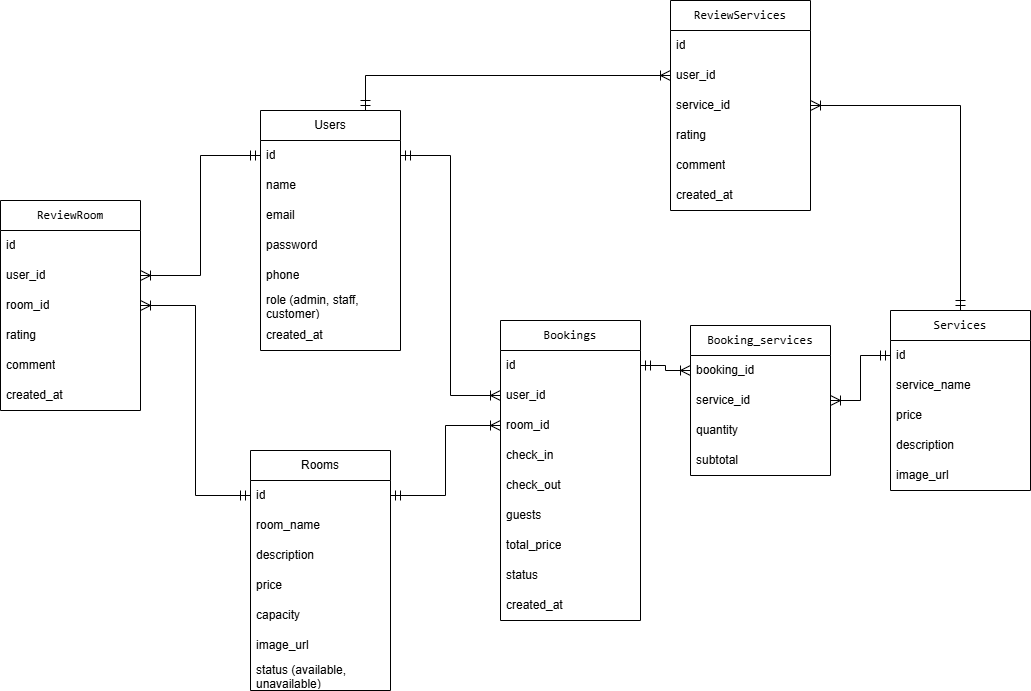

The diagram above was exported from draw.io. Its source (the exported page's mxGraphModel, read from the mxfile embedded in the PNG):
<mxGraphModel dx="958" dy="1464" grid="1" gridSize="10" guides="1" tooltips="1" connect="1" arrows="1" fold="1" page="1" pageScale="1" pageWidth="1100" pageHeight="850" math="0" shadow="0">
  <root>
    <mxCell id="0" />
    <mxCell id="1" parent="0" />
    <mxCell id="foGjq7t_LhfjZ54HPbj_-1" value="Users" style="swimlane;fontStyle=0;childLayout=stackLayout;horizontal=1;startSize=30;horizontalStack=0;resizeParent=1;resizeParentMax=0;resizeLast=0;collapsible=1;marginBottom=0;whiteSpace=wrap;html=1;" parent="1" vertex="1">
      <mxGeometry x="590" y="-20" width="140" height="240" as="geometry" />
    </mxCell>
    <mxCell id="foGjq7t_LhfjZ54HPbj_-2" value="id" style="text;strokeColor=none;fillColor=none;align=left;verticalAlign=middle;spacingLeft=4;spacingRight=4;overflow=hidden;points=[[0,0.5],[1,0.5]];portConstraint=eastwest;rotatable=0;whiteSpace=wrap;html=1;" parent="foGjq7t_LhfjZ54HPbj_-1" vertex="1">
      <mxGeometry y="30" width="140" height="30" as="geometry" />
    </mxCell>
    <mxCell id="foGjq7t_LhfjZ54HPbj_-3" value="name" style="text;strokeColor=none;fillColor=none;align=left;verticalAlign=middle;spacingLeft=4;spacingRight=4;overflow=hidden;points=[[0,0.5],[1,0.5]];portConstraint=eastwest;rotatable=0;whiteSpace=wrap;html=1;" parent="foGjq7t_LhfjZ54HPbj_-1" vertex="1">
      <mxGeometry y="60" width="140" height="30" as="geometry" />
    </mxCell>
    <mxCell id="foGjq7t_LhfjZ54HPbj_-4" value="email" style="text;strokeColor=none;fillColor=none;align=left;verticalAlign=middle;spacingLeft=4;spacingRight=4;overflow=hidden;points=[[0,0.5],[1,0.5]];portConstraint=eastwest;rotatable=0;whiteSpace=wrap;html=1;" parent="foGjq7t_LhfjZ54HPbj_-1" vertex="1">
      <mxGeometry y="90" width="140" height="30" as="geometry" />
    </mxCell>
    <mxCell id="foGjq7t_LhfjZ54HPbj_-5" value="password" style="text;strokeColor=none;fillColor=none;align=left;verticalAlign=middle;spacingLeft=4;spacingRight=4;overflow=hidden;points=[[0,0.5],[1,0.5]];portConstraint=eastwest;rotatable=0;whiteSpace=wrap;html=1;" parent="foGjq7t_LhfjZ54HPbj_-1" vertex="1">
      <mxGeometry y="120" width="140" height="30" as="geometry" />
    </mxCell>
    <mxCell id="rDYLFZ36bGh4Gw_hBGMc-5" value="phone" style="text;strokeColor=none;fillColor=none;align=left;verticalAlign=middle;spacingLeft=4;spacingRight=4;overflow=hidden;points=[[0,0.5],[1,0.5]];portConstraint=eastwest;rotatable=0;whiteSpace=wrap;html=1;" vertex="1" parent="foGjq7t_LhfjZ54HPbj_-1">
      <mxGeometry y="150" width="140" height="30" as="geometry" />
    </mxCell>
    <mxCell id="rDYLFZ36bGh4Gw_hBGMc-6" value="role (admin, staff, customer)" style="text;strokeColor=none;fillColor=none;align=left;verticalAlign=middle;spacingLeft=4;spacingRight=4;overflow=hidden;points=[[0,0.5],[1,0.5]];portConstraint=eastwest;rotatable=0;whiteSpace=wrap;html=1;" vertex="1" parent="foGjq7t_LhfjZ54HPbj_-1">
      <mxGeometry y="180" width="140" height="30" as="geometry" />
    </mxCell>
    <mxCell id="rDYLFZ36bGh4Gw_hBGMc-7" value="created_at" style="text;strokeColor=none;fillColor=none;align=left;verticalAlign=middle;spacingLeft=4;spacingRight=4;overflow=hidden;points=[[0,0.5],[1,0.5]];portConstraint=eastwest;rotatable=0;whiteSpace=wrap;html=1;" vertex="1" parent="foGjq7t_LhfjZ54HPbj_-1">
      <mxGeometry y="210" width="140" height="30" as="geometry" />
    </mxCell>
    <mxCell id="foGjq7t_LhfjZ54HPbj_-6" value="Rooms" style="swimlane;fontStyle=0;childLayout=stackLayout;horizontal=1;startSize=30;horizontalStack=0;resizeParent=1;resizeParentMax=0;resizeLast=0;collapsible=1;marginBottom=0;whiteSpace=wrap;html=1;" parent="1" vertex="1">
      <mxGeometry x="580" y="320" width="140" height="240" as="geometry" />
    </mxCell>
    <mxCell id="foGjq7t_LhfjZ54HPbj_-7" value="id" style="text;strokeColor=none;fillColor=none;align=left;verticalAlign=middle;spacingLeft=4;spacingRight=4;overflow=hidden;points=[[0,0.5],[1,0.5]];portConstraint=eastwest;rotatable=0;whiteSpace=wrap;html=1;" parent="foGjq7t_LhfjZ54HPbj_-6" vertex="1">
      <mxGeometry y="30" width="140" height="30" as="geometry" />
    </mxCell>
    <mxCell id="foGjq7t_LhfjZ54HPbj_-8" value="room_name" style="text;strokeColor=none;fillColor=none;align=left;verticalAlign=middle;spacingLeft=4;spacingRight=4;overflow=hidden;points=[[0,0.5],[1,0.5]];portConstraint=eastwest;rotatable=0;whiteSpace=wrap;html=1;" parent="foGjq7t_LhfjZ54HPbj_-6" vertex="1">
      <mxGeometry y="60" width="140" height="30" as="geometry" />
    </mxCell>
    <mxCell id="foGjq7t_LhfjZ54HPbj_-9" value="description" style="text;strokeColor=none;fillColor=none;align=left;verticalAlign=middle;spacingLeft=4;spacingRight=4;overflow=hidden;points=[[0,0.5],[1,0.5]];portConstraint=eastwest;rotatable=0;whiteSpace=wrap;html=1;" parent="foGjq7t_LhfjZ54HPbj_-6" vertex="1">
      <mxGeometry y="90" width="140" height="30" as="geometry" />
    </mxCell>
    <mxCell id="foGjq7t_LhfjZ54HPbj_-10" value="price" style="text;strokeColor=none;fillColor=none;align=left;verticalAlign=middle;spacingLeft=4;spacingRight=4;overflow=hidden;points=[[0,0.5],[1,0.5]];portConstraint=eastwest;rotatable=0;whiteSpace=wrap;html=1;" parent="foGjq7t_LhfjZ54HPbj_-6" vertex="1">
      <mxGeometry y="120" width="140" height="30" as="geometry" />
    </mxCell>
    <mxCell id="rDYLFZ36bGh4Gw_hBGMc-2" value="capacity" style="text;strokeColor=none;fillColor=none;align=left;verticalAlign=middle;spacingLeft=4;spacingRight=4;overflow=hidden;points=[[0,0.5],[1,0.5]];portConstraint=eastwest;rotatable=0;whiteSpace=wrap;html=1;" vertex="1" parent="foGjq7t_LhfjZ54HPbj_-6">
      <mxGeometry y="150" width="140" height="30" as="geometry" />
    </mxCell>
    <mxCell id="rDYLFZ36bGh4Gw_hBGMc-3" value="image_url" style="text;strokeColor=none;fillColor=none;align=left;verticalAlign=middle;spacingLeft=4;spacingRight=4;overflow=hidden;points=[[0,0.5],[1,0.5]];portConstraint=eastwest;rotatable=0;whiteSpace=wrap;html=1;" vertex="1" parent="foGjq7t_LhfjZ54HPbj_-6">
      <mxGeometry y="180" width="140" height="30" as="geometry" />
    </mxCell>
    <mxCell id="rDYLFZ36bGh4Gw_hBGMc-4" value="status (available, unavailable)" style="text;strokeColor=none;fillColor=none;align=left;verticalAlign=middle;spacingLeft=4;spacingRight=4;overflow=hidden;points=[[0,0.5],[1,0.5]];portConstraint=eastwest;rotatable=0;whiteSpace=wrap;html=1;" vertex="1" parent="foGjq7t_LhfjZ54HPbj_-6">
      <mxGeometry y="210" width="140" height="30" as="geometry" />
    </mxCell>
    <mxCell id="foGjq7t_LhfjZ54HPbj_-11" value="&lt;code data-end=&quot;1754&quot; data-start=&quot;1745&quot;&gt;ReviewRoom&lt;/code&gt;" style="swimlane;fontStyle=0;childLayout=stackLayout;horizontal=1;startSize=30;horizontalStack=0;resizeParent=1;resizeParentMax=0;resizeLast=0;collapsible=1;marginBottom=0;whiteSpace=wrap;html=1;" parent="1" vertex="1">
      <mxGeometry x="330" y="70" width="140" height="210" as="geometry" />
    </mxCell>
    <mxCell id="foGjq7t_LhfjZ54HPbj_-12" value="id" style="text;strokeColor=none;fillColor=none;align=left;verticalAlign=middle;spacingLeft=4;spacingRight=4;overflow=hidden;points=[[0,0.5],[1,0.5]];portConstraint=eastwest;rotatable=0;whiteSpace=wrap;html=1;" parent="foGjq7t_LhfjZ54HPbj_-11" vertex="1">
      <mxGeometry y="30" width="140" height="30" as="geometry" />
    </mxCell>
    <mxCell id="foGjq7t_LhfjZ54HPbj_-13" value="user_id" style="text;strokeColor=none;fillColor=none;align=left;verticalAlign=middle;spacingLeft=4;spacingRight=4;overflow=hidden;points=[[0,0.5],[1,0.5]];portConstraint=eastwest;rotatable=0;whiteSpace=wrap;html=1;" parent="foGjq7t_LhfjZ54HPbj_-11" vertex="1">
      <mxGeometry y="60" width="140" height="30" as="geometry" />
    </mxCell>
    <mxCell id="foGjq7t_LhfjZ54HPbj_-14" value="room_id" style="text;strokeColor=none;fillColor=none;align=left;verticalAlign=middle;spacingLeft=4;spacingRight=4;overflow=hidden;points=[[0,0.5],[1,0.5]];portConstraint=eastwest;rotatable=0;whiteSpace=wrap;html=1;" parent="foGjq7t_LhfjZ54HPbj_-11" vertex="1">
      <mxGeometry y="90" width="140" height="30" as="geometry" />
    </mxCell>
    <mxCell id="foGjq7t_LhfjZ54HPbj_-15" value="rating" style="text;strokeColor=none;fillColor=none;align=left;verticalAlign=middle;spacingLeft=4;spacingRight=4;overflow=hidden;points=[[0,0.5],[1,0.5]];portConstraint=eastwest;rotatable=0;whiteSpace=wrap;html=1;" parent="foGjq7t_LhfjZ54HPbj_-11" vertex="1">
      <mxGeometry y="120" width="140" height="30" as="geometry" />
    </mxCell>
    <mxCell id="rDYLFZ36bGh4Gw_hBGMc-13" value="comment" style="text;strokeColor=none;fillColor=none;align=left;verticalAlign=middle;spacingLeft=4;spacingRight=4;overflow=hidden;points=[[0,0.5],[1,0.5]];portConstraint=eastwest;rotatable=0;whiteSpace=wrap;html=1;" vertex="1" parent="foGjq7t_LhfjZ54HPbj_-11">
      <mxGeometry y="150" width="140" height="30" as="geometry" />
    </mxCell>
    <mxCell id="rDYLFZ36bGh4Gw_hBGMc-14" value="created_at" style="text;strokeColor=none;fillColor=none;align=left;verticalAlign=middle;spacingLeft=4;spacingRight=4;overflow=hidden;points=[[0,0.5],[1,0.5]];portConstraint=eastwest;rotatable=0;whiteSpace=wrap;html=1;" vertex="1" parent="foGjq7t_LhfjZ54HPbj_-11">
      <mxGeometry y="180" width="140" height="30" as="geometry" />
    </mxCell>
    <mxCell id="foGjq7t_LhfjZ54HPbj_-16" value="&lt;code data-end=&quot;1245&quot; data-start=&quot;1235&quot;&gt;Bookings&lt;/code&gt;" style="swimlane;fontStyle=0;childLayout=stackLayout;horizontal=1;startSize=30;horizontalStack=0;resizeParent=1;resizeParentMax=0;resizeLast=0;collapsible=1;marginBottom=0;whiteSpace=wrap;html=1;" parent="1" vertex="1">
      <mxGeometry x="830" y="190" width="140" height="300" as="geometry" />
    </mxCell>
    <mxCell id="foGjq7t_LhfjZ54HPbj_-17" value="id" style="text;strokeColor=none;fillColor=none;align=left;verticalAlign=middle;spacingLeft=4;spacingRight=4;overflow=hidden;points=[[0,0.5],[1,0.5]];portConstraint=eastwest;rotatable=0;whiteSpace=wrap;html=1;" parent="foGjq7t_LhfjZ54HPbj_-16" vertex="1">
      <mxGeometry y="30" width="140" height="30" as="geometry" />
    </mxCell>
    <mxCell id="foGjq7t_LhfjZ54HPbj_-18" value="user_id" style="text;strokeColor=none;fillColor=none;align=left;verticalAlign=middle;spacingLeft=4;spacingRight=4;overflow=hidden;points=[[0,0.5],[1,0.5]];portConstraint=eastwest;rotatable=0;whiteSpace=wrap;html=1;" parent="foGjq7t_LhfjZ54HPbj_-16" vertex="1">
      <mxGeometry y="60" width="140" height="30" as="geometry" />
    </mxCell>
    <mxCell id="foGjq7t_LhfjZ54HPbj_-19" value="room_id" style="text;strokeColor=none;fillColor=none;align=left;verticalAlign=middle;spacingLeft=4;spacingRight=4;overflow=hidden;points=[[0,0.5],[1,0.5]];portConstraint=eastwest;rotatable=0;whiteSpace=wrap;html=1;" parent="foGjq7t_LhfjZ54HPbj_-16" vertex="1">
      <mxGeometry y="90" width="140" height="30" as="geometry" />
    </mxCell>
    <mxCell id="foGjq7t_LhfjZ54HPbj_-20" value="check_in" style="text;strokeColor=none;fillColor=none;align=left;verticalAlign=middle;spacingLeft=4;spacingRight=4;overflow=hidden;points=[[0,0.5],[1,0.5]];portConstraint=eastwest;rotatable=0;whiteSpace=wrap;html=1;" parent="foGjq7t_LhfjZ54HPbj_-16" vertex="1">
      <mxGeometry y="120" width="140" height="30" as="geometry" />
    </mxCell>
    <mxCell id="rDYLFZ36bGh4Gw_hBGMc-8" value="check_out" style="text;strokeColor=none;fillColor=none;align=left;verticalAlign=middle;spacingLeft=4;spacingRight=4;overflow=hidden;points=[[0,0.5],[1,0.5]];portConstraint=eastwest;rotatable=0;whiteSpace=wrap;html=1;" vertex="1" parent="foGjq7t_LhfjZ54HPbj_-16">
      <mxGeometry y="150" width="140" height="30" as="geometry" />
    </mxCell>
    <mxCell id="rDYLFZ36bGh4Gw_hBGMc-9" value="guests" style="text;strokeColor=none;fillColor=none;align=left;verticalAlign=middle;spacingLeft=4;spacingRight=4;overflow=hidden;points=[[0,0.5],[1,0.5]];portConstraint=eastwest;rotatable=0;whiteSpace=wrap;html=1;" vertex="1" parent="foGjq7t_LhfjZ54HPbj_-16">
      <mxGeometry y="180" width="140" height="30" as="geometry" />
    </mxCell>
    <mxCell id="rDYLFZ36bGh4Gw_hBGMc-10" value="total_price" style="text;strokeColor=none;fillColor=none;align=left;verticalAlign=middle;spacingLeft=4;spacingRight=4;overflow=hidden;points=[[0,0.5],[1,0.5]];portConstraint=eastwest;rotatable=0;whiteSpace=wrap;html=1;" vertex="1" parent="foGjq7t_LhfjZ54HPbj_-16">
      <mxGeometry y="210" width="140" height="30" as="geometry" />
    </mxCell>
    <mxCell id="rDYLFZ36bGh4Gw_hBGMc-11" value="status" style="text;strokeColor=none;fillColor=none;align=left;verticalAlign=middle;spacingLeft=4;spacingRight=4;overflow=hidden;points=[[0,0.5],[1,0.5]];portConstraint=eastwest;rotatable=0;whiteSpace=wrap;html=1;" vertex="1" parent="foGjq7t_LhfjZ54HPbj_-16">
      <mxGeometry y="240" width="140" height="30" as="geometry" />
    </mxCell>
    <mxCell id="rDYLFZ36bGh4Gw_hBGMc-12" value="created_at" style="text;strokeColor=none;fillColor=none;align=left;verticalAlign=middle;spacingLeft=4;spacingRight=4;overflow=hidden;points=[[0,0.5],[1,0.5]];portConstraint=eastwest;rotatable=0;whiteSpace=wrap;html=1;" vertex="1" parent="foGjq7t_LhfjZ54HPbj_-16">
      <mxGeometry y="270" width="140" height="30" as="geometry" />
    </mxCell>
    <mxCell id="foGjq7t_LhfjZ54HPbj_-21" value="&lt;code data-end=&quot;2124&quot; data-start=&quot;2114&quot;&gt;Services&lt;/code&gt;" style="swimlane;fontStyle=0;childLayout=stackLayout;horizontal=1;startSize=30;horizontalStack=0;resizeParent=1;resizeParentMax=0;resizeLast=0;collapsible=1;marginBottom=0;whiteSpace=wrap;html=1;" parent="1" vertex="1">
      <mxGeometry x="1220" y="180" width="140" height="180" as="geometry" />
    </mxCell>
    <mxCell id="foGjq7t_LhfjZ54HPbj_-22" value="id" style="text;strokeColor=none;fillColor=none;align=left;verticalAlign=middle;spacingLeft=4;spacingRight=4;overflow=hidden;points=[[0,0.5],[1,0.5]];portConstraint=eastwest;rotatable=0;whiteSpace=wrap;html=1;" parent="foGjq7t_LhfjZ54HPbj_-21" vertex="1">
      <mxGeometry y="30" width="140" height="30" as="geometry" />
    </mxCell>
    <mxCell id="foGjq7t_LhfjZ54HPbj_-23" value="service_name" style="text;strokeColor=none;fillColor=none;align=left;verticalAlign=middle;spacingLeft=4;spacingRight=4;overflow=hidden;points=[[0,0.5],[1,0.5]];portConstraint=eastwest;rotatable=0;whiteSpace=wrap;html=1;" parent="foGjq7t_LhfjZ54HPbj_-21" vertex="1">
      <mxGeometry y="60" width="140" height="30" as="geometry" />
    </mxCell>
    <mxCell id="foGjq7t_LhfjZ54HPbj_-24" value="price" style="text;strokeColor=none;fillColor=none;align=left;verticalAlign=middle;spacingLeft=4;spacingRight=4;overflow=hidden;points=[[0,0.5],[1,0.5]];portConstraint=eastwest;rotatable=0;whiteSpace=wrap;html=1;" parent="foGjq7t_LhfjZ54HPbj_-21" vertex="1">
      <mxGeometry y="90" width="140" height="30" as="geometry" />
    </mxCell>
    <mxCell id="foGjq7t_LhfjZ54HPbj_-25" value="description" style="text;strokeColor=none;fillColor=none;align=left;verticalAlign=middle;spacingLeft=4;spacingRight=4;overflow=hidden;points=[[0,0.5],[1,0.5]];portConstraint=eastwest;rotatable=0;whiteSpace=wrap;html=1;" parent="foGjq7t_LhfjZ54HPbj_-21" vertex="1">
      <mxGeometry y="120" width="140" height="30" as="geometry" />
    </mxCell>
    <mxCell id="rDYLFZ36bGh4Gw_hBGMc-15" value="image_url" style="text;strokeColor=none;fillColor=none;align=left;verticalAlign=middle;spacingLeft=4;spacingRight=4;overflow=hidden;points=[[0,0.5],[1,0.5]];portConstraint=eastwest;rotatable=0;whiteSpace=wrap;html=1;" vertex="1" parent="foGjq7t_LhfjZ54HPbj_-21">
      <mxGeometry y="150" width="140" height="30" as="geometry" />
    </mxCell>
    <mxCell id="rDYLFZ36bGh4Gw_hBGMc-16" value="&lt;code data-end=&quot;2456&quot; data-start=&quot;2438&quot;&gt;Booking_services&lt;/code&gt;" style="swimlane;fontStyle=0;childLayout=stackLayout;horizontal=1;startSize=30;horizontalStack=0;resizeParent=1;resizeParentMax=0;resizeLast=0;collapsible=1;marginBottom=0;whiteSpace=wrap;html=1;" vertex="1" parent="1">
      <mxGeometry x="1020" y="195" width="140" height="150" as="geometry" />
    </mxCell>
    <mxCell id="rDYLFZ36bGh4Gw_hBGMc-17" value="booking_id" style="text;strokeColor=none;fillColor=none;align=left;verticalAlign=middle;spacingLeft=4;spacingRight=4;overflow=hidden;points=[[0,0.5],[1,0.5]];portConstraint=eastwest;rotatable=0;whiteSpace=wrap;html=1;" vertex="1" parent="rDYLFZ36bGh4Gw_hBGMc-16">
      <mxGeometry y="30" width="140" height="30" as="geometry" />
    </mxCell>
    <mxCell id="rDYLFZ36bGh4Gw_hBGMc-18" value="service_id" style="text;strokeColor=none;fillColor=none;align=left;verticalAlign=middle;spacingLeft=4;spacingRight=4;overflow=hidden;points=[[0,0.5],[1,0.5]];portConstraint=eastwest;rotatable=0;whiteSpace=wrap;html=1;" vertex="1" parent="rDYLFZ36bGh4Gw_hBGMc-16">
      <mxGeometry y="60" width="140" height="30" as="geometry" />
    </mxCell>
    <mxCell id="rDYLFZ36bGh4Gw_hBGMc-19" value="quantity" style="text;strokeColor=none;fillColor=none;align=left;verticalAlign=middle;spacingLeft=4;spacingRight=4;overflow=hidden;points=[[0,0.5],[1,0.5]];portConstraint=eastwest;rotatable=0;whiteSpace=wrap;html=1;" vertex="1" parent="rDYLFZ36bGh4Gw_hBGMc-16">
      <mxGeometry y="90" width="140" height="30" as="geometry" />
    </mxCell>
    <mxCell id="rDYLFZ36bGh4Gw_hBGMc-20" value="subtotal" style="text;strokeColor=none;fillColor=none;align=left;verticalAlign=middle;spacingLeft=4;spacingRight=4;overflow=hidden;points=[[0,0.5],[1,0.5]];portConstraint=eastwest;rotatable=0;whiteSpace=wrap;html=1;" vertex="1" parent="rDYLFZ36bGh4Gw_hBGMc-16">
      <mxGeometry y="120" width="140" height="30" as="geometry" />
    </mxCell>
    <mxCell id="rDYLFZ36bGh4Gw_hBGMc-22" style="edgeStyle=orthogonalEdgeStyle;rounded=0;orthogonalLoop=1;jettySize=auto;html=1;exitX=0;exitY=0.5;exitDx=0;exitDy=0;entryX=1;entryY=0.5;entryDx=0;entryDy=0;fontSize=12;startSize=8;endSize=8;endArrow=ERmandOne;endFill=0;startArrow=ERoneToMany;startFill=0;" edge="1" parent="1" source="foGjq7t_LhfjZ54HPbj_-18" target="foGjq7t_LhfjZ54HPbj_-2">
      <mxGeometry relative="1" as="geometry" />
    </mxCell>
    <mxCell id="rDYLFZ36bGh4Gw_hBGMc-23" style="edgeStyle=orthogonalEdgeStyle;rounded=0;orthogonalLoop=1;jettySize=auto;html=1;exitX=0;exitY=0.5;exitDx=0;exitDy=0;entryX=1;entryY=0.5;entryDx=0;entryDy=0;fontSize=12;startSize=8;endSize=8;endArrow=ERmandOne;endFill=0;startArrow=ERoneToMany;startFill=0;" edge="1" parent="1" source="rDYLFZ36bGh4Gw_hBGMc-17" target="foGjq7t_LhfjZ54HPbj_-17">
      <mxGeometry relative="1" as="geometry">
        <mxPoint x="1130" y="275" as="sourcePoint" />
        <mxPoint x="980" y="240" as="targetPoint" />
      </mxGeometry>
    </mxCell>
    <mxCell id="rDYLFZ36bGh4Gw_hBGMc-24" style="edgeStyle=orthogonalEdgeStyle;rounded=0;orthogonalLoop=1;jettySize=auto;html=1;exitX=1;exitY=0.5;exitDx=0;exitDy=0;entryX=0;entryY=0.5;entryDx=0;entryDy=0;fontSize=12;startSize=8;endSize=8;endArrow=ERmandOne;endFill=0;startArrow=ERoneToMany;startFill=0;" edge="1" parent="1" source="rDYLFZ36bGh4Gw_hBGMc-18" target="foGjq7t_LhfjZ54HPbj_-22">
      <mxGeometry relative="1" as="geometry">
        <mxPoint x="1320" y="235" as="sourcePoint" />
        <mxPoint x="1170" y="200" as="targetPoint" />
      </mxGeometry>
    </mxCell>
    <mxCell id="rDYLFZ36bGh4Gw_hBGMc-25" style="edgeStyle=orthogonalEdgeStyle;rounded=0;orthogonalLoop=1;jettySize=auto;html=1;exitX=0;exitY=0.5;exitDx=0;exitDy=0;entryX=1;entryY=0.5;entryDx=0;entryDy=0;fontSize=12;startSize=8;endSize=8;endArrow=ERmandOne;endFill=0;startArrow=ERoneToMany;startFill=0;" edge="1" parent="1" source="foGjq7t_LhfjZ54HPbj_-19" target="foGjq7t_LhfjZ54HPbj_-7">
      <mxGeometry relative="1" as="geometry">
        <mxPoint x="880" y="535" as="sourcePoint" />
        <mxPoint x="730" y="500" as="targetPoint" />
      </mxGeometry>
    </mxCell>
    <mxCell id="rDYLFZ36bGh4Gw_hBGMc-26" style="edgeStyle=orthogonalEdgeStyle;rounded=0;orthogonalLoop=1;jettySize=auto;html=1;exitX=1;exitY=0.5;exitDx=0;exitDy=0;entryX=0;entryY=0.5;entryDx=0;entryDy=0;fontSize=12;startSize=8;endSize=8;endArrow=ERmandOne;endFill=0;startArrow=ERoneToMany;startFill=0;" edge="1" parent="1" source="foGjq7t_LhfjZ54HPbj_-13" target="foGjq7t_LhfjZ54HPbj_-2">
      <mxGeometry relative="1" as="geometry">
        <mxPoint x="600" y="435" as="sourcePoint" />
        <mxPoint x="450" y="400" as="targetPoint" />
      </mxGeometry>
    </mxCell>
    <mxCell id="rDYLFZ36bGh4Gw_hBGMc-27" style="edgeStyle=orthogonalEdgeStyle;rounded=0;orthogonalLoop=1;jettySize=auto;html=1;exitX=1;exitY=0.5;exitDx=0;exitDy=0;entryX=0;entryY=0.5;entryDx=0;entryDy=0;fontSize=12;startSize=8;endSize=8;endArrow=ERmandOne;endFill=0;startArrow=ERoneToMany;startFill=0;" edge="1" parent="1" source="foGjq7t_LhfjZ54HPbj_-14" target="foGjq7t_LhfjZ54HPbj_-7">
      <mxGeometry relative="1" as="geometry">
        <mxPoint x="680" y="695" as="sourcePoint" />
        <mxPoint x="530" y="660" as="targetPoint" />
      </mxGeometry>
    </mxCell>
    <mxCell id="rDYLFZ36bGh4Gw_hBGMc-28" value="&lt;code data-end=&quot;1754&quot; data-start=&quot;1745&quot;&gt;ReviewServices&lt;/code&gt;" style="swimlane;fontStyle=0;childLayout=stackLayout;horizontal=1;startSize=30;horizontalStack=0;resizeParent=1;resizeParentMax=0;resizeLast=0;collapsible=1;marginBottom=0;whiteSpace=wrap;html=1;" vertex="1" parent="1">
      <mxGeometry x="1000" y="-130" width="140" height="210" as="geometry" />
    </mxCell>
    <mxCell id="rDYLFZ36bGh4Gw_hBGMc-29" value="id" style="text;strokeColor=none;fillColor=none;align=left;verticalAlign=middle;spacingLeft=4;spacingRight=4;overflow=hidden;points=[[0,0.5],[1,0.5]];portConstraint=eastwest;rotatable=0;whiteSpace=wrap;html=1;" vertex="1" parent="rDYLFZ36bGh4Gw_hBGMc-28">
      <mxGeometry y="30" width="140" height="30" as="geometry" />
    </mxCell>
    <mxCell id="rDYLFZ36bGh4Gw_hBGMc-30" value="user_id" style="text;strokeColor=none;fillColor=none;align=left;verticalAlign=middle;spacingLeft=4;spacingRight=4;overflow=hidden;points=[[0,0.5],[1,0.5]];portConstraint=eastwest;rotatable=0;whiteSpace=wrap;html=1;" vertex="1" parent="rDYLFZ36bGh4Gw_hBGMc-28">
      <mxGeometry y="60" width="140" height="30" as="geometry" />
    </mxCell>
    <mxCell id="rDYLFZ36bGh4Gw_hBGMc-31" value="service_id" style="text;strokeColor=none;fillColor=none;align=left;verticalAlign=middle;spacingLeft=4;spacingRight=4;overflow=hidden;points=[[0,0.5],[1,0.5]];portConstraint=eastwest;rotatable=0;whiteSpace=wrap;html=1;" vertex="1" parent="rDYLFZ36bGh4Gw_hBGMc-28">
      <mxGeometry y="90" width="140" height="30" as="geometry" />
    </mxCell>
    <mxCell id="rDYLFZ36bGh4Gw_hBGMc-32" value="rating" style="text;strokeColor=none;fillColor=none;align=left;verticalAlign=middle;spacingLeft=4;spacingRight=4;overflow=hidden;points=[[0,0.5],[1,0.5]];portConstraint=eastwest;rotatable=0;whiteSpace=wrap;html=1;" vertex="1" parent="rDYLFZ36bGh4Gw_hBGMc-28">
      <mxGeometry y="120" width="140" height="30" as="geometry" />
    </mxCell>
    <mxCell id="rDYLFZ36bGh4Gw_hBGMc-33" value="comment" style="text;strokeColor=none;fillColor=none;align=left;verticalAlign=middle;spacingLeft=4;spacingRight=4;overflow=hidden;points=[[0,0.5],[1,0.5]];portConstraint=eastwest;rotatable=0;whiteSpace=wrap;html=1;" vertex="1" parent="rDYLFZ36bGh4Gw_hBGMc-28">
      <mxGeometry y="150" width="140" height="30" as="geometry" />
    </mxCell>
    <mxCell id="rDYLFZ36bGh4Gw_hBGMc-34" value="created_at" style="text;strokeColor=none;fillColor=none;align=left;verticalAlign=middle;spacingLeft=4;spacingRight=4;overflow=hidden;points=[[0,0.5],[1,0.5]];portConstraint=eastwest;rotatable=0;whiteSpace=wrap;html=1;" vertex="1" parent="rDYLFZ36bGh4Gw_hBGMc-28">
      <mxGeometry y="180" width="140" height="30" as="geometry" />
    </mxCell>
    <mxCell id="rDYLFZ36bGh4Gw_hBGMc-35" style="edgeStyle=orthogonalEdgeStyle;rounded=0;orthogonalLoop=1;jettySize=auto;html=1;exitX=0;exitY=0.5;exitDx=0;exitDy=0;fontSize=12;startSize=8;endSize=8;endArrow=ERmandOne;endFill=0;startArrow=ERoneToMany;startFill=0;entryX=0.75;entryY=0;entryDx=0;entryDy=0;" edge="1" parent="1" source="rDYLFZ36bGh4Gw_hBGMc-30" target="foGjq7t_LhfjZ54HPbj_-1">
      <mxGeometry relative="1" as="geometry">
        <mxPoint x="1120" y="-255" as="sourcePoint" />
        <mxPoint x="610" y="-50" as="targetPoint" />
      </mxGeometry>
    </mxCell>
    <mxCell id="rDYLFZ36bGh4Gw_hBGMc-36" style="edgeStyle=orthogonalEdgeStyle;rounded=0;orthogonalLoop=1;jettySize=auto;html=1;exitX=1;exitY=0.5;exitDx=0;exitDy=0;entryX=0.5;entryY=0;entryDx=0;entryDy=0;fontSize=12;startSize=8;endSize=8;endArrow=ERmandOne;endFill=0;startArrow=ERoneToMany;startFill=0;" edge="1" parent="1" source="rDYLFZ36bGh4Gw_hBGMc-31" target="foGjq7t_LhfjZ54HPbj_-21">
      <mxGeometry relative="1" as="geometry">
        <mxPoint x="1200" y="5" as="sourcePoint" />
        <mxPoint x="1120" y="-95" as="targetPoint" />
      </mxGeometry>
    </mxCell>
  </root>
</mxGraphModel>